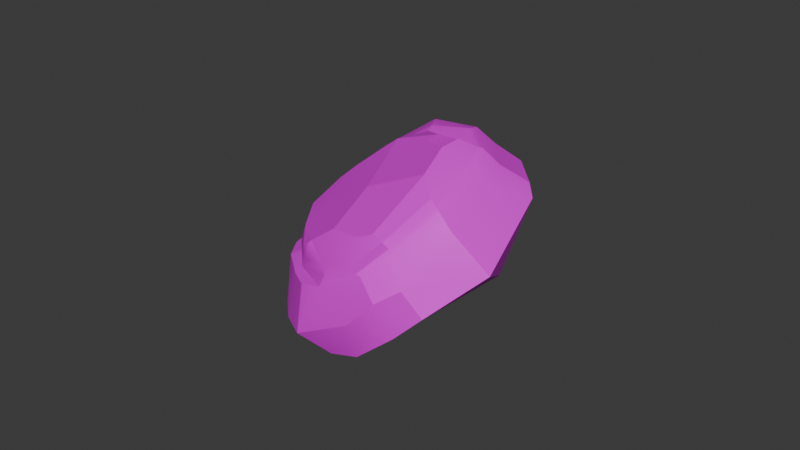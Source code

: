 # Source: rocamuro.blend  (saved by Blender 5.1.30; exported with 4.5.12 LTS)
import bpy
from mathutils import Matrix  # noqa: F401  (used for matrix-valued properties, if any)

bpy.ops.wm.read_factory_settings(use_empty=True)
scene = bpy.context.scene
scene.name = 'Scene'

# ---- collections
col_collection = bpy.data.collections.new('Collection'); scene.collection.children.link(col_collection)

# ---- images (referenced by path relative to the original .blend; pixels are not part of the script)
import os
ASSET_DIR = os.environ.get("B2B_ASSET_DIR", "")  # directory of the original .blend (textures are referenced by path, not embedded)
HERE = os.path.dirname(os.path.abspath(__file__))  # packed textures are extracted next to this script under _unpacked/

def load_image(name, relpath, width, height, colorspace="sRGB"):
    """Load a texture the original file referenced (path relative to the .blend, or extracted next to this script)."""
    p = next((c for c in (os.path.join(HERE, relpath), os.path.join(ASSET_DIR, relpath)) if relpath and os.path.exists(c)), "")
    if p:
        img = bpy.data.images.load(p, check_existing=True)
        img.name = name
    else:  # same state as the original file: an image datablock whose file is absent (Cycles renders it pink)
        img = bpy.data.images.new(name, width, height)
        img.source = "FILE"
        img.filepath = "//" + (relpath or name)
    img.colorspace_settings.name = colorspace
    return img
img_piedra_png = load_image('piedra.png', 'piedra.png', 1024, 1024, 'sRGB')

# ---- materials (node trees are filled in below, after node groups)
mat_material_002 = bpy.data.materials.new('Material.002')

# ---- material node trees
mat_material_002.use_nodes = True; mat_material_002.node_tree.nodes.clear()
_N = mat_material_002.node_tree.nodes; _L = mat_material_002.node_tree.links
n0 = _N.new('ShaderNodeBsdfPrincipled'); n0.name = 'BSDF Principista'; n0.location = (-200, 100)
n1 = _N.new('ShaderNodeOutputMaterial'); n1.name = 'Material'; n1.location = (200, 100)
n2 = _N.new('ShaderNodeTexImage'); n2.name = 'Imagen'; n2.location = (-415, 75)
n2.image = img_piedra_png
_L.new(n0.outputs[0], n1.inputs[0])
_L.new(n2.outputs[0], n0.inputs[0])
n1.is_active_output = True

# ---- world
world_world = bpy.data.worlds.new('World'); scene.world = world_world
world_world.use_nodes = True; world_world.node_tree.nodes.clear()
_N = world_world.node_tree.nodes; _L = world_world.node_tree.links
n0 = _N.new('ShaderNodeOutputWorld'); n0.name = 'World Output'; n0.location = (200, 100)
n1 = _N.new('ShaderNodeBackground'); n1.name = 'Background'; n1.location = (-200, 100)
n1.inputs[0].default_value = (0.05088, 0.05088, 0.05088, 1.0)
_L.new(n1.outputs[0], n0.inputs[0])
n0.is_active_output = True
world_world.color = (0.05088, 0.05088, 0.05088)
world_world.sun_shadow_jitter_overblur = 0.0

# ---- meshes
me_rock_large_1_011 = bpy.data.meshes.new('Rock_Large_1.011')
me_rock_large_1_011.from_pydata([(-1.65, 2.744, 1.021), (-2.32, 2.421, 0.3238), (-1.802, 2.435, 1.401), (-1.462, 2.707, 1.327), (-1.968, 2.275, 1.334), (-2.129, 2.709, 0.3345), (1.76, 2.674, -1.5), (2.397, 2.099, -1.623), (1.713, 2.228, -2.153), (2.264, 2.471, -1.43), (0.2246, 2.487, -2.747), (0.7365, 2.787, -2.102), (2.416, 2.007, -1.754), (1.699, 2.148, -2.217), (-0.6903, 2.251, 2.619), (0.3411, 2.664, 2.065), (-0.6188, 2.492, 2.501), (1.309, 2.396, 1.893), (0.8263, 2.729, 1.678), (2.571, 2.4, 0.4786), (1.889, 2.786, 0.7938), (1.384, -0.09829, 0.3428), (2.28, 0.2467, -2.636), (2.75, 0.2893, -2.057), (1.958, -0.02364, 0.6632), (-0.7839, 0.0761, 2.497), (-1.264, -0.1141, 2.027), (3.822, 0.04965, 1.786), (2.049, 0.06153, 3.21), (3.52, 0.2178, -0.8354), (-0.704, 2.617, 2.263), (0.3411, 2.664, 2.065), (0.1134, 2.769, 1.496), (-1.462, 2.707, 1.327), (-1.132, 2.665, 1.739), (0.8263, 2.729, 1.678), (2.264, 2.471, -1.43), (1.897, 2.723, -0.6414), (2.261, 2.624, -0.593), (0.7521, 0.06987, 3.307), (2.261, 2.624, -0.593), (1.889, 2.786, 0.7938), (2.571, 2.4, 0.4786), (2.397, 2.099, -1.623), (2.264, 2.471, -1.43), (-1.677, -0.257, -0.8081), (-1.215, -0.3041, -0.3487), (-1.997, -0.151, -0.002305), (-3.36, -0.02146, -1.322), (0.1276, 2.334, -2.94), (-2.129, 2.709, 0.3345), (-1.959, 2.832, -0.07336), (-2.32, 2.421, 0.3238), (-2.402, 2.386, -0.9957), (-1.479, 2.912, -0.7481), (-0.04754, 2.973, -0.4999), (-1.65, 2.744, 1.021), (1.192, 2.8, 0.4146), (1.889, 2.786, 0.7938), (-1.291, 2.294, 2.12), (-0.704, 2.617, 2.263), (-1.132, 2.665, 1.739), (-0.6903, 2.251, 2.619), (-0.6188, 2.492, 2.501), (2.965, 2.136, -0.8614), (2.802, 2.387, 0.5927), (3.203, 2.224, 1.111), (-0.02035, -0.2908, 0.5226), (0.9959, -0.2888, -0.002794), (1.384, -0.09829, 0.3428), (-1.264, -0.1141, 2.027), (-2.402, 2.386, -0.9957), (-1.959, 2.832, -0.07336), (-1.479, 2.912, -0.7481), (-2.039, 2.327, -1.838), (-2.54, 2.253, -1.039), (-1.475, 2.757, -1.767), (-2.167, 2.187, -2.114), (-2.808, 2.176, -1.09), (1.115, 2.078, 3.16), (1.834, 1.324, 3.086), (2.109, 1.974, 2.886), (0.5579, 1.343, 3.209), (0.7521, 0.06987, 3.307), (2.049, 0.06153, 3.21), (2.416, 2.007, -1.754), (1.666, 2.071, -2.291), (0.04733, 2.244, -3.117), (-0.04754, 2.973, -0.4999), (1.76, 2.674, -1.5), (0.7365, 2.787, -2.102), (1.897, 2.723, -0.6414), (1.192, 2.8, 0.4146), (1.889, 2.786, 0.7938), (2.261, 2.624, -0.593), (-1.811, 1.32, -2.86), (-0.3447, 0.4976, -4.025), (-1.901, 0.3491, -2.942), (-2.15, 2.126, -2.254), (-1.342, 2.184, -2.768), (-0.1099, 1.754, -3.327), (0.04733, 2.244, -3.117), (-0.04754, 2.973, -0.4999), (0.7365, 2.787, -2.102), (-1.244, 2.697, -2.211), (-1.475, 2.757, -1.767), (-1.479, 2.912, -0.7481), (-1.283, 2.502, -2.542), (-2.039, 2.327, -1.838), (-1.244, 2.697, -2.211), (-1.475, 2.757, -1.767), (-1.244, 2.697, -2.211), (0.7365, 2.787, -2.102), (0.2246, 2.487, -2.747), (-1.283, 2.502, -2.542), (2.571, 2.4, 0.4786), (1.309, 2.396, 1.893), (1.721, 2.376, 1.969), (2.802, 2.387, 0.5927), (2.049, 0.06153, 3.21), (3.556, 1.309, 1.183), (1.834, 1.324, 3.086), (3.324, 2.106, 1.333), (2.109, 1.974, 2.886), (3.822, 0.04965, 1.786), (1.115, 2.315, 2.636), (2.1, 2.212, 2.355), (1.721, 2.376, 1.969), (1.192, 2.176, 2.974), (2.109, 1.974, 2.886), (3.203, 2.224, 1.111), (2.802, 2.387, 0.5927), (-1.32, 2.336, -2.709), (-2.167, 2.187, -2.114), (-1.283, 2.502, -2.542), (-0.917, 2.02, 2.768), (0.5579, 1.343, 3.209), (1.115, 2.078, 3.16), (-1.001, 1.374, 2.863), (-0.7839, 0.0761, 2.497), (0.7521, 0.06987, 3.307), (3.206, 1.936, -0.6795), (2.48, 1.911, -1.76), (2.965, 2.136, -0.8614), (3.291, 1.179, -0.7582), (2.497, 1.241, -1.896), (2.416, 2.007, -1.754), (-1.901, 0.3491, -2.942), (-2.407, 1.367, -2.396), (-1.811, 1.32, -2.86), (-2.604, 0.181, -2.304), (-3.065, 1.036, -1.597), (-2.167, 2.187, -2.114), (-1.32, 2.336, -2.709), (0.1276, 2.334, -2.94), (-3.609, -0.008337, -0.2529), (-3.849, 1.065, 0.03209), (-3.36, -0.02146, -1.322), (-0.1099, 1.754, -3.327), (1.672, 1.426, -2.475), (-0.3447, 0.4976, -4.025), (2.48, 1.911, -1.76), (2.28, 0.2467, -2.636), (2.497, 1.241, -1.896), (2.75, 0.2893, -2.057), (-0.7839, 0.0761, 2.497), (-1.327, 1.167, 2.291), (-1.264, -0.1141, 2.027), (-1.001, 1.374, 2.863), (-1.352, 2.052, 2.218), (3.822, 0.04965, 1.786), (3.52, 0.2178, -0.8354), (3.556, 1.309, 1.183), (3.291, 1.179, -0.7582), (3.206, 1.936, -0.6795), (3.324, 2.106, 1.333), (-2.407, 1.367, -2.396), (-3.849, 1.065, 0.03209), (-2.954, 2.231, -0.3377), (-2.808, 2.176, -1.09), (-3.065, 1.036, -1.597), (-2.15, 2.126, -2.254), (-2.407, 1.367, -2.396), (-0.8096, 2.193, 2.66), (-1.385, 2.22, 2.15), (-0.917, 2.02, 2.768), (3.203, 2.224, 1.111), (3.324, 2.106, 1.333), (3.52, 0.2178, -0.8354), (2.75, 0.2893, -2.057), (-3.34, -0.053, 0.5644), (-3.606, 1.154, 0.9453), (-3.849, 1.065, 0.03209), (-3.609, -0.008337, -0.2529), (-2.759, 2.256, 0.3803), (-3.849, 1.065, 0.03209), (-3.606, 1.154, 0.9453), (-2.954, 2.231, -0.3377), (-2.296, 2.254, 1.541), (-2.456, -0.01217, 2.27), (-1.443, -0.175, 0.4034), (-1.264, -0.1141, 2.027), (-3.233, -0.0325, 1.124), (-1.997, -0.151, -0.002305), (-2.124, 1.237, 2.493), (-1.264, -0.1141, 2.027), (-1.327, 1.167, 2.291), (-2.456, -0.01217, 2.27), (-1.809, 2.075, 2.279), (-2.492, 2.251, 0.4266), (-2.808, 2.176, -1.09), (-2.954, 2.231, -0.3377), (-2.759, 2.256, 0.3803), (-2.296, 2.254, 1.541), (-2.034, 2.213, 1.305), (-1.352, 2.052, 2.218), (-2.034, 2.213, 1.305), (-1.809, 2.075, 2.279), (-1.352, 2.052, 2.218), (-2.296, 2.254, 1.541), (-3.609, -0.008337, -0.2529), (-3.36, -0.02146, -1.322), (-3.34, -0.053, 0.5644), (-2.296, 2.254, 1.541), (-2.124, 1.237, 2.493), (-1.809, 2.075, 2.279), (-3.256, 1.263, 1.485), (-2.124, 1.237, 2.493), (-3.256, 1.263, 1.485), (-2.456, -0.01217, 2.27), (-3.233, -0.0325, 1.124), (-1.291, 2.294, 2.12), (-2.465, 2.304, 0.3496), (-2.034, 2.213, 1.305), (-1.352, 2.052, 2.218), (2.28, 0.2467, -2.636), (1.384, -0.09829, 0.3428), (2.061, -0.128, -2.207), (0.9959, -0.2888, -0.002794), (-1.802, 2.435, 1.401), (-1.132, 2.665, 1.739), (-1.462, 2.707, 1.327), (-1.291, 2.294, 2.12), (-1.959, 2.832, -0.07336), (1.309, 2.396, 1.893), (-0.6903, 2.251, 2.619), (1.115, 2.315, 2.636), (1.721, 2.376, 1.969), (-2.492, 2.251, 0.4266), (0.1276, 2.334, -2.94), (-1.283, 2.502, -2.542), (0.2246, 2.487, -2.747), (-1.32, 2.336, -2.709), (1.115, 2.078, 3.16), (-2.808, 2.176, -1.09), (-2.465, 2.304, 0.3496), (-2.54, 2.253, -1.039), (-2.492, 2.251, 0.4266), (-2.402, 2.386, -0.9957), (-2.15, 2.126, -2.254), (2.965, 2.136, -0.8614), (2.397, 2.099, -1.623), (2.965, 2.136, -0.8614), (2.416, 2.007, -1.754), (2.571, 2.4, 0.4786), (2.802, 2.387, 0.5927), (-0.9811, -0.3155, -0.1803), (0.9959, -0.2888, -0.002794), (-0.02035, -0.2908, 0.5226), (-1.62, -0.191, -1.765), (-1.523, -0.07929, -2.311), (2.061, -0.128, -2.207), (-0.00444, 0.05224, -3.624), (-1.215, -0.3041, -0.3487), (2.28, 0.2467, -2.636), (-0.00444, 0.05224, -3.624), (-0.3447, 0.4976, -4.025), (2.061, -0.128, -2.207), (-1.523, -0.07929, -2.311), (-2.604, 0.181, -2.304), (-1.901, 0.3491, -2.942), (-1.62, -0.191, -1.765), (-0.00444, 0.05224, -3.624), (-3.36, -0.02146, -1.322), (-0.3447, 0.4976, -4.025), (-1.677, -0.257, -0.8081), (-0.02035, -0.2908, 0.5226), (-1.443, -0.175, 0.4034), (-0.9811, -0.3155, -0.1803), (-1.264, -0.1141, 2.027), (-0.6188, 2.492, 2.501), (0.3411, 2.664, 2.065), (-0.704, 2.617, 2.263), (-0.917, 2.02, 2.768), (1.115, 2.078, 3.16), (-0.8096, 2.193, 2.66), (1.192, 2.176, 2.974), (-0.6903, 2.251, 2.619), (1.115, 2.315, 2.636), (-1.291, 2.294, 2.12), (-0.8096, 2.193, 2.66), (-0.6903, 2.251, 2.619), (-1.385, 2.22, 2.15), (1.76, 2.674, -1.5), (-1.959, 2.832, -0.07336), (-2.129, 2.709, 0.3345), (-1.65, 2.744, 1.021), (-1.677, -0.257, -0.8081), (-3.256, 1.263, 1.485), (-2.32, 2.421, 0.3238)], [], [(0, 1, 2), (0, 2, 3), (2, 1, 4), (1, 0, 5), (6, 7, 8), (7, 6, 9), (8, 10, 11), (8, 12, 13), (14, 15, 16), (15, 14, 17), (15, 17, 18), (17, 19, 20), (21, 22, 23), (21, 23, 24), (21, 25, 26), (24, 27, 28), (24, 29, 27), (30, 31, 32), (32, 33, 34), (32, 34, 30), (32, 31, 35), (36, 37, 38), (25, 24, 39), (25, 21, 24), (40, 41, 42), (40, 43, 44), (42, 43, 40), (45, 46, 47), (47, 48, 45), (10, 13, 49), (11, 6, 8), (50, 51, 52), (53, 52, 51), (54, 32, 55), (54, 56, 32), (55, 32, 57), (57, 35, 58), (57, 32, 35), (59, 60, 61), (60, 59, 62), (60, 62, 63), (64, 65, 66), (67, 68, 69), (69, 70, 67), (71, 72, 73), (71, 74, 75), (74, 73, 76), (75, 77, 78), (77, 75, 74), (79, 80, 81), (80, 79, 82), (80, 83, 84), (12, 8, 7), (13, 10, 8), (13, 85, 86), (49, 86, 87), (88, 89, 90), (89, 88, 91), (91, 88, 92), (91, 93, 94), (95, 96, 97), (95, 98, 99), (96, 95, 100), (100, 99, 101), (102, 103, 104), (102, 105, 106), (105, 102, 104), (107, 108, 109), (108, 110, 109), (111, 112, 113), (111, 113, 114), (115, 116, 117), (115, 117, 118), (29, 24, 23), (119, 120, 121), (120, 122, 123), (120, 119, 124), (121, 120, 123), (125, 126, 127), (126, 128, 129), (126, 125, 128), (127, 130, 131), (132, 133, 134), (133, 108, 134), (135, 136, 137), (136, 135, 138), (136, 138, 139), (136, 139, 140), (141, 142, 143), (142, 144, 145), (143, 142, 146), (147, 148, 149), (148, 147, 150), (150, 151, 148), (99, 100, 95), (99, 152, 153), (101, 153, 154), (155, 156, 151), (155, 151, 157), (151, 150, 157), (158, 159, 160), (159, 87, 86), (159, 86, 161), (162, 159, 163), (162, 160, 159), (163, 159, 161), (163, 164, 162), (165, 166, 167), (165, 168, 166), (168, 169, 166), (170, 171, 172), (172, 171, 173), (172, 174, 175), (153, 101, 99), (98, 95, 176), (177, 178, 179), (177, 179, 180), (179, 181, 180), (180, 181, 182), (87, 159, 158), (86, 49, 13), (161, 86, 85), (169, 183, 184), (169, 168, 185), (174, 172, 173), (175, 174, 186), (130, 126, 187), (130, 127, 126), (83, 80, 82), (188, 145, 144), (145, 188, 189), (144, 142, 141), (20, 18, 17), (190, 191, 192), (190, 192, 193), (194, 195, 196), (195, 194, 197), (196, 198, 194), (199, 200, 201), (200, 202, 203), (200, 199, 202), (204, 205, 206), (205, 204, 207), (206, 208, 204), (209, 210, 211), (209, 211, 212), (209, 213, 214), (208, 206, 215), (216, 217, 218), (217, 216, 219), (203, 220, 221), (203, 202, 222), (223, 224, 225), (224, 223, 226), (227, 228, 229), (229, 228, 230), (230, 191, 190), (230, 228, 191), (231, 4, 184), (4, 1, 232), (4, 232, 233), (4, 231, 2), (184, 233, 234), (235, 236, 237), (237, 236, 238), (239, 240, 241), (240, 239, 242), (56, 54, 243), (33, 32, 56), (244, 245, 246), (246, 247, 244), (233, 232, 248), (233, 184, 4), (129, 187, 126), (249, 250, 251), (250, 249, 252), (152, 99, 98), (253, 129, 128), (254, 255, 256), (255, 254, 257), (256, 255, 258), (259, 78, 77), (183, 169, 185), (186, 174, 260), (39, 24, 28), (261, 262, 263), (262, 264, 265), (264, 262, 261), (266, 267, 268), (266, 269, 267), (267, 270, 271), (271, 270, 272), (270, 267, 269), (269, 266, 273), (274, 275, 276), (275, 274, 277), (278, 279, 280), (279, 278, 281), (280, 282, 278), (281, 283, 279), (282, 280, 284), (285, 283, 281), (286, 287, 288), (287, 286, 289), (287, 46, 288), (287, 47, 46), (290, 291, 292), (293, 294, 295), (295, 294, 296), (295, 296, 297), (297, 296, 298), (299, 300, 301), (302, 300, 299), (303, 37, 36), (93, 91, 92), (304, 305, 306), (307, 269, 273), (220, 203, 222), (213, 209, 212), (198, 196, 308), (258, 255, 309), (73, 74, 71)])
me_rock_large_1_011.polygons.foreach_set('use_smooth', [True] * 222)
_uv = me_rock_large_1_011.uv_layers.new(name='UVMap')
_uv.uv.foreach_set('vector', [1.06, 0.06573, 1.274, 0.2878, 1.109, -0.05534, 1.06, 0.06573, 1.109, -0.05534, 1.0, -0.03185, 0.3497, -0.05534, 0.3542, 0.2878, 0.4008, -0.03388, 0.3542, 0.2878, 0.2512, 0.06573, 0.2625, 0.2844, -0.02601, 0.8688, -0.2291, 0.908, -0.01098, 1.077, -0.2291, 0.2278, -0.02601, 0.0448, -0.1867, 0.1094, -0.01098, 1.077, 0.463, 1.266, 0.3, 1.061, -0.01098, 0.1868, -0.2351, 0.2571, -0.006664, 0.2123, 0.7545, 0.1794, 0.4259, 0.04789, 0.7317, 0.1028, 0.4259, 0.04789, 0.7545, 0.1794, 0.1175, 0.1331, 0.4259, -0.2668, 0.1175, -0.2122, 0.2714, -0.1436, 0.1175, -0.2122, -0.2844, 0.2385, -0.06722, 0.1381, 0.09354, 0.2817, -0.1916, 1.231, -0.3416, 1.046, 0.09354, 0.2817, -0.3416, 1.046, -0.08919, 0.1797, 0.09354, 0.2817, 0.7843, -0.4045, 0.9373, -0.2548, -0.08919, 0.1797, -0.6829, -0.1782, -0.1181, -0.6317, -0.08919, 0.1797, -0.5867, 0.6571, -0.6829, -0.1782, 0.7589, -0.3299, 0.4259, -0.2668, 0.4985, -0.08551, 0.4985, -0.08551, 1.0, -0.03185, 0.8954, -0.163, 0.4985, -0.08551, 0.8954, -0.163, 0.7589, -0.3299, 0.4985, -0.08551, 0.4259, -0.2668, 0.2714, -0.1436, -0.1867, 0.8464, -0.06977, 0.5953, -0.1857, 0.5798, 0.7843, -0.4045, -0.08919, 0.1797, 0.295, -0.6627, 0.7843, -0.4045, 0.09354, 0.2817, -0.08919, 0.1797, -0.1857, 0.5798, -0.06722, 0.1381, -0.2844, 0.2385, 0.2895, 0.5798, 0.4567, 0.908, 0.3383, 0.8464, 0.3608, 0.2385, 0.4567, 0.908, 0.2895, 0.5798, 1.069, 0.6484, 0.9216, 0.502, 1.171, 0.3917, 1.171, 0.3917, 1.605, 0.8122, 1.069, 0.6484, 0.463, 0.1043, -0.006664, 0.2123, 0.4939, 0.1528, 0.3, 1.061, -0.02601, 0.8688, -0.01098, 1.077, 0.2625, 0.2844, 0.2232, 0.4143, 0.3542, 0.2878, 0.3655, 0.7081, 0.3542, 0.2878, 0.2232, 0.4143, 1.006, 0.6293, 0.4985, -0.08551, 0.5497, 0.5502, 1.006, 0.6293, 1.06, 0.06573, 0.4985, -0.08551, 0.5497, 0.5502, 0.4985, -0.08551, 0.1548, 0.2588, 0.1548, 0.2588, 0.2714, -0.1436, -0.06722, 0.1381, 0.1548, 0.2588, 0.4985, -0.08551, 0.2714, -0.1436, 0.9458, -0.2843, 0.7589, -0.3299, 0.8954, -0.163, 0.7589, 0.06284, 0.9458, 0.1658, 0.7545, 0.1794, 0.2917, -0.3299, 0.4083, -0.4435, 0.3316, -0.4058, -0.41, 0.6653, -0.3581, 0.2021, -0.4859, 0.03694, 0.5411, 0.2245, 0.2173, 0.3918, 0.09354, 0.2817, 0.09354, 0.2817, 0.9373, -0.2548, 0.5411, 0.2245, 1.3, 0.7081, 1.159, 0.4143, 1.006, 0.6293, 1.3, 0.7081, 1.184, 0.9764, 1.344, 0.7219, 1.184, 0.9764, 1.006, 0.6293, 1.004, 0.9537, 1.344, 0.7219, 1.225, 1.065, 1.429, 0.738, 1.225, 1.065, 1.344, 0.7219, 1.184, 0.9764, 0.1794, 0.2344, -0.04951, 0.4746, -0.1372, 0.2677, -0.04951, 0.4746, 0.1794, 0.2344, 0.3569, 0.4687, -0.04951, 0.4746, 0.295, 0.8743, -0.1181, 0.8769, -0.2351, 0.9496, -0.01098, 1.077, -0.2291, 0.908, -0.006664, 0.2123, 0.463, 0.1043, -0.01098, 0.1868, -0.006664, 0.2123, -0.2351, 0.2571, 0.003713, 0.2368, 0.4939, 1.328, 0.003713, 1.121, 0.5195, 1.384, 0.5497, 0.5502, -0.02601, 0.8688, 0.3, 1.061, -0.02601, 0.8688, 0.5497, 0.5502, -0.06977, 0.5953, -0.06977, 0.5953, 0.5497, 0.5502, 0.1548, 0.2588, -0.06977, 0.5953, -0.06722, 0.1381, -0.1857, 0.5798, 1.111, 0.4761, 0.6444, 0.738, 1.14, 0.7853, 1.111, 0.4761, 1.22, 0.2191, 0.962, 0.2009, 0.6444, 0.738, 1.111, 0.4761, 0.5696, 0.3377, 0.5696, 0.3377, 0.962, 0.2009, 0.5195, 0.1816, 0.5497, 0.5502, 0.3, 1.061, 0.9308, 1.095, 0.5497, 0.5502, 1.004, 0.9537, 1.006, 0.6293, 1.004, 0.9537, 0.5497, 0.5502, 0.9308, 1.095, 0.9434, 1.201, 1.184, 0.9764, 0.9308, 1.095, 1.184, 0.9764, 1.004, 0.9537, 0.9308, 1.095, 0.9308, 1.095, 0.3, 1.061, 0.463, 1.266, 0.9308, 1.095, 0.463, 1.266, 0.9434, 1.201, -0.2844, 0.2385, 0.1175, -0.2122, -0.01363, -0.2362, -0.2844, 0.2385, -0.01363, -0.2362, -0.3581, 0.2021, -0.5867, 0.6571, -0.08919, 0.1797, -0.3416, 1.046, 1.106, -0.6317, 0.7085, 0.01407, 0.7035, -0.5923, 0.7085, 0.01407, 0.4546, -0.03383, 0.4966, -0.5285, -0.5983, 0.4796, -0.1181, 0.8769, -0.6829, 0.8807, 0.7035, -0.5923, 0.7085, 0.01407, 0.4966, -0.5285, 0.1793, -0.4487, -0.1344, -0.3592, -0.01363, -0.2362, -0.1344, -0.3592, 0.1549, -0.5566, -0.1372, -0.5285, -0.1344, -0.3592, 0.1793, -0.4487, 0.1549, -0.5566, -0.01363, -0.2362, -0.4859, 0.03694, -0.3581, 0.2021, 0.955, 1.254, 1.225, 1.065, 0.9434, 1.201, 1.225, 1.065, 1.184, 0.9764, 0.9434, 1.201, 0.8267, 0.2529, 0.3569, 0.4687, 0.1794, 0.2344, 0.3569, 0.4687, 0.8267, 0.2529, 0.8533, 0.4587, 0.3569, 0.4687, 0.8533, 0.4587, 0.7843, 0.8723, 0.3569, 0.4687, 0.7843, 0.8723, 0.295, 0.8743, 0.5088, 0.6074, 0.5166, 0.9516, 0.445, 0.6653, 0.5166, 0.9516, 0.7499, 0.6325, 0.73, 0.9949, 0.445, 0.6653, 0.5166, 0.9516, 0.486, 0.9496, 1.14, 0.7853, 1.301, 0.4612, 1.111, 0.4761, 1.301, 0.4612, 1.14, 0.7853, 1.364, 0.8389, 1.068, 1.125, 0.7954, 0.8998, 0.6901, 1.154, 0.962, 0.2009, 0.5696, 0.3377, 1.111, 0.4761, 0.962, 0.2009, 1.225, 0.1998, 0.955, 0.1524, 0.5195, 1.384, 0.955, 1.254, 0.4939, 1.328, 1.128, 0.4715, 0.7862, 0.3807, 0.7954, 0.8998, 1.128, 0.4715, 0.7954, 0.8998, 1.132, 0.8122, 0.7954, 0.8998, 1.068, 1.125, 1.132, 0.8122, 0.5696, 0.3377, 0.001997, 0.4423, 0.6444, 0.738, 0.001997, 0.4423, 0.5195, 0.1816, 0.003713, 0.2368, 0.001997, 0.4423, 0.003713, 0.2368, -0.2554, 0.2877, -0.1916, 0.818, 0.001997, 0.4423, -0.2609, 0.5011, -0.1916, 0.818, 0.6444, 0.738, 0.001997, 0.4423, -0.2609, 0.5011, 0.001997, 0.4423, -0.2554, 0.2877, 0.73, 0.9949, 1.033, 1.046, 1.047, 1.231, 0.7843, 0.8723, 0.9574, 0.5249, 0.9373, 0.9329, 1.101, -0.4045, 0.6876, -0.5211, 0.7538, -0.3389, 0.6876, -0.5211, 0.4719, -0.3157, 0.7538, -0.3389, 1.11, -0.1782, 1.056, 0.6571, 0.7085, 0.01407, 0.7085, 0.01407, 1.056, 0.6571, 0.7499, 0.6325, 0.7085, 0.01407, 0.5088, 0.6074, 0.4546, -0.03383, 0.955, 0.1524, 0.5195, 0.1816, 0.962, 0.2009, 1.22, 0.2191, 1.111, 0.4761, 1.301, 0.4612, 0.7862, 0.3807, 0.4146, 0.4985, 0.4323, 0.738, 0.7862, 0.3807, 0.4323, 0.738, 0.7954, 0.8998, 0.4323, 0.738, 0.448, 1.109, 0.7954, 0.8998, 0.7954, 0.8998, 0.448, 1.109, 0.6901, 1.154, 0.5195, 0.1816, 0.001997, 0.4423, 0.5696, 0.3377, 0.003713, 0.2368, 0.4939, 0.1528, -0.006664, 0.2123, -0.2554, 0.2877, 0.003713, 0.2368, -0.2351, 0.2571, 0.9654, 0.243, 0.7925, 0.1981, 0.9758, 0.1893, 0.4719, -0.3157, 0.6876, -0.5211, 0.4818, -0.491, 0.5088, 0.6074, 0.7085, 0.01407, 0.7499, 0.6325, 0.4546, -0.03383, 0.5088, 0.6074, 0.4169, 0.03694, -0.4859, 0.03694, -0.1344, -0.3592, -0.5244, -0.03383, -0.4859, 0.03694, -0.01363, -0.2362, -0.1344, -0.3592, 0.295, 0.8743, -0.04951, 0.4746, 0.3569, 0.4687, 1.056, 0.6571, 0.73, 0.9949, 0.7499, 0.6325, 0.73, 0.9949, 1.056, 0.6571, 1.033, 1.046, 0.7499, 0.6325, 0.5166, 0.9516, 0.5088, 0.6074, -0.06722, 0.1381, 0.2714, -0.1436, 0.1175, -0.2122, 1.142, 0.2111, 0.7579, 0.08977, 0.7862, 0.3807, 1.142, 0.2111, 0.7862, 0.3807, 1.128, 0.4715, 0.4068, 0.2698, 0.7862, 0.3807, 0.7579, 0.08977, 0.7862, 0.3807, 0.4068, 0.2698, 0.4146, 0.4985, 0.7579, 0.08977, 0.4074, -0.09997, 0.4068, 0.2698, 1.317, -0.3322, 0.9944, 0.2624, 0.9373, -0.2548, 0.9944, 0.2624, 1.565, 0.03272, 1.171, 0.3917, 0.9944, 0.2624, 1.317, -0.3322, 1.565, 0.03272, 1.211, 0.5025, 0.9373, 0.9329, 0.9574, 0.5249, 0.9373, 0.9329, 1.211, 0.5025, 1.317, 0.9004, 0.9574, 0.5249, 1.111, 0.2354, 1.211, 0.5025, 1.329, 0.255, 1.429, 0.738, 1.476, 0.4985, 1.329, 0.255, 1.476, 0.4985, 1.414, 0.2698, 1.329, 0.255, 1.266, -0.09997, 1.183, -0.02496, 1.111, 0.2354, 0.9574, 0.5249, 0.9654, 0.243, 1.183, -0.02496, 1.111, -0.335, 0.9654, -0.3157, 1.111, -0.335, 1.183, -0.02496, 1.266, -0.09997, 1.171, 0.3917, 1.684, 0.4715, 1.605, 0.8122, 1.171, 0.3917, 1.565, 0.03272, 1.598, 0.2111, 0.4074, -0.09997, 0.7314, -0.4032, 0.4643, -0.335, 1.211, 0.5025, 1.266, 0.1786, 1.572, 0.4942, 1.211, 0.5025, 1.572, 0.4942, 1.317, 0.9004, 1.129, -0.3322, 0.7231, -0.08209, 1.136, 0.03272, 1.136, 0.03272, 0.7579, 0.08977, 1.142, 0.2111, 1.136, 0.03272, 0.7231, -0.08209, 0.7579, 0.08977, 0.9458, -0.2843, 1.162, -0.03388, 0.9758, -0.294, 1.162, -0.03388, 1.274, 0.2878, 1.32, 0.2795, 0.4008, -0.03388, 0.3913, 0.2795, 0.4204, -0.02496, 0.4008, -0.03388, 0.3947, -0.2843, 0.3497, -0.05534, 0.4182, -0.294, 0.4204, -0.02496, 0.4719, -0.3157, 1.047, 1.231, 1.157, 0.2817, 1.166, 1.094, -0.122, 1.094, 0.09354, 0.2817, 0.2173, 0.3918, 1.109, -0.05534, 0.8954, -0.163, 1.0, -0.03185, 0.8954, -0.163, 1.109, -0.05534, 0.9458, -0.2843, 1.06, 0.06573, 1.006, 0.6293, 1.159, 0.4143, 1.0, -0.03185, 0.4985, -0.08551, 1.06, 0.06573, 0.1175, -0.2122, 0.7545, -0.4435, 0.1793, -0.4487, 0.1793, -0.4487, -0.01363, -0.2362, 0.1175, -0.2122, 1.183, -0.02496, 1.32, 0.2795, 1.329, 0.255, 0.4204, -0.02496, 0.4182, -0.294, 0.4008, -0.03388, -0.1372, -0.5285, -0.5244, -0.03383, -0.1344, -0.3592, 0.4939, 1.328, 0.9434, 1.201, 0.463, 1.266, 0.9434, 1.201, 0.4939, 1.328, 0.955, 1.254, 1.225, 1.065, 0.962, 1.273, 1.22, 1.109, 0.1794, -0.6159, -0.1372, -0.5285, 0.1549, -0.5566, 1.429, 0.738, 1.32, 0.2795, 1.344, 0.7219, 0.3913, 0.2795, 0.4323, 0.738, 0.4083, 0.255, 1.344, 0.7219, 1.32, 0.2795, 1.3, 0.7081, 1.22, 1.109, 1.429, 0.738, 1.225, 1.065, 0.7925, -0.4565, 0.9654, -0.3157, 0.8267, -0.491, -0.4859, 0.03694, -0.4867, 0.6074, -0.41, 0.6653, 0.295, -0.6627, -0.08919, 0.1797, -0.1181, -0.6317, -0.2291, 0.908, -0.41, 0.6653, -0.2351, 0.9496, -0.41, 0.6653, -0.2844, 0.2385, -0.3581, 0.2021, -0.2844, 0.2385, -0.41, 0.6653, -0.2291, 0.908, 0.8472, 0.4484, 0.2173, 0.3918, 0.5411, 0.2245, 0.8472, 0.4484, 1.051, 0.9531, 0.2173, 0.3918, 0.2173, 0.3918, 1.02, 1.127, -0.122, 1.094, -0.122, 1.094, 1.02, 1.127, 0.536, 1.545, 1.02, 1.127, 0.2173, 0.3918, 1.051, 0.9531, 1.051, 0.9531, 0.8472, 0.4484, 0.9216, 0.502, -0.1916, 0.818, 0.536, 0.8799, 0.6444, 0.738, 0.536, 1.545, -0.1916, 1.231, -0.122, 1.094, 1.02, 1.127, 1.364, 1.125, 1.14, 1.328, 1.364, 1.125, 1.02, 1.127, 1.051, 0.9531, 1.14, 1.328, 0.536, 1.545, 1.02, 1.127, 1.051, 0.9531, 1.605, 0.8122, 1.364, 1.125, 0.536, 1.545, 1.14, 1.328, 0.6444, 1.673, 1.069, 0.6484, 1.605, 0.8122, 1.051, 0.9531, 0.5411, 0.2245, 0.9944, 0.2624, 0.8472, 0.4484, 0.9944, 0.2624, 0.5411, 0.2245, 0.9373, -0.2548, 0.9944, 0.2624, 0.9216, 0.502, 0.8472, 0.4484, 0.9944, 0.2624, 1.171, 0.3917, 0.9216, 0.502, 0.7317, -0.4058, 0.4259, -0.2668, 0.7589, -0.3299, 0.8267, 0.2529, 0.1794, 0.2344, 0.7925, 0.1981, 0.7925, -0.4565, 0.1794, -0.6159, 0.1549, -0.5566, 0.7925, 0.1981, 0.1549, 0.2033, 0.7545, 0.1794, 0.7545, -0.4435, 0.1549, -0.5566, 0.1793, -0.4487, 0.9458, -0.2843, 0.7925, -0.4565, 0.7545, -0.4435, 0.9758, -0.294, 0.7925, -0.4565, 0.9458, -0.2843, -0.02601, 0.8688, -0.06977, 0.5953, -0.1867, 0.8464, -0.06722, 0.1381, -0.06977, 0.5953, 0.1548, 0.2588, 1.159, 0.4143, 1.213, 0.2844, 1.06, 0.06573, 1.069, 0.6484, 1.051, 0.9531, 0.9216, 0.502, 1.684, 0.4715, 1.171, 0.3917, 1.598, 0.2111, 1.266, -0.09997, 1.329, 0.255, 1.414, 0.2698, 0.4074, -0.09997, 0.7579, 0.08977, 0.7231, -0.08209, 1.3, 0.7081, 1.32, 0.2795, 1.274, 0.2878, 1.006, 0.6293, 1.184, 0.9764, 1.3, 0.7081])
me_rock_large_1_011.materials.append(mat_material_002)
me_rock_large_1_011.update()
me_rock_large_1_011.normals_split_custom_set([tuple(v) for v in zip(*[iter([-0.6603, 0.6488, 0.3782, -0.6947, 0.6981, 0.1733, -0.6099, 0.6578, 0.4419, -0.6603, 0.6488, 0.3782, -0.6099, 0.6578, 0.4419, -0.5665, 0.6959, 0.4415, -0.6099, 0.6578, 0.4419, -0.6947, 0.6981, 0.1733, -0.7129, 0.521, 0.4694, -0.6947, 0.6981, 0.1733, -0.6603, 0.6488, 0.3782, -0.7216, 0.666, 0.1892, 0.4375, 0.6846, -0.5831, 0.4971, 0.6516, -0.573, 0.4455, 0.6616, -0.6032, 0.4971, 0.6516, -0.573, 0.4375, 0.6846, -0.5831, 0.4777, 0.6556, -0.5848, 0.4455, 0.6616, -0.6032, 0.3888, 0.6285, -0.6737, 0.3822, 0.7205, -0.5787, 0.4455, 0.6616, -0.6032, 0.5197, 0.6464, -0.5586, 0.4714, 0.5717, -0.6715, 0.3041, 0.5328, 0.7897, 0.3041, 0.5329, 0.7897, 0.3041, 0.5328, 0.7897, 0.3041, 0.5329, 0.7897, 0.3041, 0.5328, 0.7897, 0.4286, 0.662, 0.6149, 0.3041, 0.5329, 0.7897, 0.4286, 0.662, 0.6149, 0.3802, 0.6136, 0.6921, 0.4286, 0.662, 0.6149, 0.4834, 0.7132, 0.5076, 0.4834, 0.7132, 0.5076, 0.1349, -0.9883, 0.07078, 0.166, -0.984, -0.06443, 0.1404, -0.9876, -0.0697, 0.1349, -0.9883, 0.07078, 0.1404, -0.9876, -0.0697, 0.0761, -0.9971, 0.004605, 0.1349, -0.9883, 0.07078, -0.3127, -0.8521, 0.4198, -0.3536, -0.7874, 0.5049, 0.0761, -0.9971, 0.004605, 0.03139, -0.9993, -0.018, -0.001083, -0.9995, 0.03071, 0.0761, -0.9971, 0.004605, 0.07431, -0.9938, -0.08269, 0.03139, -0.9993, -0.018, -0.02512, 0.9863, 0.163, -0.0251, 0.9863, 0.163, -0.01661, 0.9925, 0.1214, -0.01661, 0.9925, 0.1214, -0.04201, 0.9938, 0.103, -0.0361, 0.9916, 0.1239, -0.01661, 0.9925, 0.1214, -0.0361, 0.9916, 0.1239, -0.02512, 0.9863, 0.163, -0.01661, 0.9925, 0.1214, -0.0251, 0.9863, 0.163, 0.002635, 0.9958, 0.09102, 0.357, 0.9251, -0.1295, 0.3155, 0.9366, -0.1525, 0.2791, 0.9447, -0.172, -0.3127, -0.8521, 0.4198, 0.0761, -0.9971, 0.004605, -0.001091, -0.9995, 0.0307, -0.3127, -0.8521, 0.4198, 0.1349, -0.9883, 0.07078, 0.0761, -0.9971, 0.004605, 0.7416, 0.6685, -0.05621, 0.7416, 0.6685, -0.0562, 0.7416, 0.6685, -0.0562, 0.7416, 0.6685, -0.05621, 0.7417, 0.6684, -0.05619, 0.7417, 0.6684, -0.05622, 0.7416, 0.6685, -0.0562, 0.7417, 0.6684, -0.05619, 0.7416, 0.6685, -0.05621, -0.1599, -0.9849, 0.06618, -0.1452, -0.9838, 0.1051, -0.152, -0.9845, 0.08734, -0.152, -0.9845, 0.08734, -0.1598, -0.9849, 0.0662, -0.1599, -0.9849, 0.06618, 0.3888, 0.6285, -0.6737, 0.4714, 0.5717, -0.6715, 0.3837, 0.6568, -0.6492, 0.3822, 0.7205, -0.5787, 0.4375, 0.6846, -0.5831, 0.4455, 0.6616, -0.6032, -0.7216, 0.666, 0.189, -0.5368, 0.7558, -0.3749, -0.6947, 0.6981, 0.1733, -0.6632, 0.7231, -0.1932, -0.6947, 0.6981, 0.1733, -0.5368, 0.7558, -0.3749, -0.02662, 0.9944, 0.1025, -0.01661, 0.9925, 0.1214, -0.002428, 0.9948, 0.1018, -0.02662, 0.9944, 0.1025, -0.042, 0.9938, 0.103, -0.01661, 0.9925, 0.1214, -0.002428, 0.9948, 0.1018, -0.01661, 0.9925, 0.1214, 0.007097, 0.9969, 0.0782, 0.007097, 0.9969, 0.0782, 0.002635, 0.9958, 0.09102, 0.01439, 0.9981, 0.0601, 0.007097, 0.9969, 0.0782, -0.01661, 0.9925, 0.1214, 0.002635, 0.9958, 0.09102, -0.4875, 0.7081, 0.5109, -0.5198, 0.6463, 0.5587, -0.5032, 0.6961, 0.512, -0.5198, 0.6463, 0.5587, -0.4875, 0.7081, 0.5109, -0.45, 0.7246, 0.5219, -0.5198, 0.6463, 0.5587, -0.45, 0.7246, 0.5219, -0.52, 0.6462, 0.5587, 0.6768, 0.7283, -0.1072, 0.4792, 0.8724, -0.09681, 0.6806, 0.7247, -0.1074, 0.1641, -0.9503, 0.2645, 0.1641, -0.9503, 0.2645, 0.1641, -0.9503, 0.2645, 0.1641, -0.9503, 0.2645, 0.1641, -0.9503, 0.2645, 0.1641, -0.9503, 0.2645, -0.5545, 0.8156, -0.1652, -0.5371, 0.8331, -0.1321, -0.4811, 0.8534, -0.2007, -0.5545, 0.8156, -0.1652, -0.5035, 0.8154, -0.2857, -0.436, 0.8698, -0.231, -0.5035, 0.8154, -0.2857, -0.4811, 0.8534, -0.2007, -0.5089, 0.8096, -0.2925, -0.436, 0.8698, -0.231, -0.4166, 0.8678, -0.2709, -0.7259, 0.5851, -0.3616, -0.4166, 0.8678, -0.2709, -0.436, 0.8698, -0.231, -0.5035, 0.8154, -0.2857, 0.06283, 0.1097, 0.992, 0.1337, 0.085, 0.9874, 0.1758, 0.07112, 0.9819, 0.1337, 0.085, 0.9874, 0.06283, 0.1097, 0.992, -0.1241, 0.05891, 0.9905, 0.1337, 0.085, 0.9874, -0.1119, -0.01309, 0.9936, 0.0859, 0.1005, 0.9912, 0.5197, 0.6464, -0.5586, 0.4455, 0.6616, -0.6032, 0.4971, 0.6516, -0.573, 0.4714, 0.5717, -0.6715, 0.3888, 0.6285, -0.6737, 0.4455, 0.6616, -0.6032, 0.4714, 0.5717, -0.6715, 0.5495, 0.4319, -0.7152, 0.492, 0.4223, -0.7613, 0.3837, 0.6568, -0.6492, 0.492, 0.4223, -0.7613, 0.4466, 0.383, -0.8086, 0.1299, 0.9909, -0.03542, 0.1299, 0.9909, -0.03529, 0.1299, 0.9909, -0.03529, 0.1299, 0.9909, -0.03529, 0.1299, 0.9909, -0.03542, 0.1265, 0.9912, -0.0388, 0.1265, 0.9912, -0.0388, 0.1299, 0.9909, -0.03542, 0.1263, 0.9912, -0.03899, 0.1265, 0.9912, -0.0388, 0.1225, 0.9915, -0.0428, 0.1225, 0.9915, -0.04291, -0.4573, 0.3502, -0.8175, -0.4528, 0.3529, -0.8188, -0.4529, 0.3528, -0.8188, -0.4573, 0.3502, -0.8175, -0.5195, 0.4917, -0.6988, -0.3652, 0.5112, -0.778, -0.4528, 0.3529, -0.8188, -0.4573, 0.3502, -0.8175, -0.3576, 0.3434, -0.8684, -0.3576, 0.3434, -0.8684, -0.3652, 0.5112, -0.778, -0.2189, 0.5688, -0.7928, -0.02852, 0.9897, -0.1403, -0.0338, 0.9901, -0.1359, -0.03378, 0.9901, -0.1359, -0.02852, 0.9897, -0.1403, -0.0281, 0.9897, -0.1406, -0.01577, 0.9885, -0.1507, -0.0281, 0.9897, -0.1406, -0.02852, 0.9897, -0.1403, -0.03378, 0.9901, -0.1359, -0.5111, 0.7483, -0.4229, -0.5035, 0.8154, -0.2857, -0.5307, 0.7574, -0.3803, -0.5035, 0.8154, -0.2857, -0.5089, 0.8096, -0.2926, -0.5307, 0.7574, -0.3803, -0.0311, 0.8984, -0.4381, -0.0311, 0.8984, -0.4381, -0.0311, 0.8984, -0.4381, -0.0311, 0.8984, -0.4381, -0.0311, 0.8984, -0.4381, -0.03111, 0.8984, -0.4381, 0.04008, 0.9984, 0.03879, 0.04011, 0.9984, 0.03881, 0.04017, 0.9984, 0.03884, 0.04008, 0.9984, 0.03879, 0.04017, 0.9984, 0.03884, 0.04006, 0.9984, 0.03878, 0.07431, -0.9938, -0.08269, 0.0761, -0.9971, 0.004605, 0.1404, -0.9876, -0.0697, 0.654, 0.322, 0.6845, 0.7155, 0.1721, 0.677, 0.7096, 0.1891, 0.6788, 0.7155, 0.1721, 0.677, 0.7619, -0.0005539, 0.6477, 0.7619, -0.0006373, 0.6477, 0.7155, 0.1721, 0.677, 0.654, 0.322, 0.6845, 0.654, 0.3221, 0.6845, 0.7096, 0.1891, 0.6788, 0.7155, 0.1721, 0.677, 0.7619, -0.0006373, 0.6477, 0.179, 0.9426, 0.2818, 0.2635, 0.9145, 0.3069, 0.1907, 0.9554, 0.2257, 0.2635, 0.9145, 0.3069, 0.2163, 0.8983, 0.3824, 0.2731, 0.872, 0.4063, 0.2635, 0.9145, 0.3069, 0.179, 0.9426, 0.2818, 0.2163, 0.8983, 0.3824, 0.1907, 0.9554, 0.2257, 0.2708, 0.9299, 0.2488, 0.2006, 0.9638, 0.1757, -0.4676, 0.7988, -0.3784, -0.4166, 0.8678, -0.2708, -0.4869, 0.8309, -0.2692, -0.4166, 0.8678, -0.2708, -0.5035, 0.8154, -0.2857, -0.4869, 0.8309, -0.2692, -0.1991, 0.1921, 0.961, -0.1243, 0.0589, 0.9905, 0.06268, 0.1097, 0.992, -0.1243, 0.0589, 0.9905, -0.1991, 0.1921, 0.961, -0.2773, 0.02286, 0.9605, -0.1243, 0.0589, 0.9905, -0.2773, 0.02286, 0.9605, -0.3477, -0.152, 0.9252, -0.1243, 0.0589, 0.9905, -0.3477, -0.152, 0.9252, -0.112, -0.01311, 0.9936, 0.8005, 0.2403, -0.549, 0.7847, 0.3043, -0.5401, 0.733, 0.4512, -0.509, 0.7847, 0.3043, -0.5401, 0.8153, 0.2089, -0.54, 0.8154, 0.2073, -0.5405, 0.733, 0.4512, -0.509, 0.7847, 0.3043, -0.5401, 0.733, 0.4512, -0.509, -0.6492, 0.0831, -0.7561, -0.709, 0.08011, -0.7007, -0.6492, 0.08311, -0.7561, -0.709, 0.08011, -0.7007, -0.6492, 0.0831, -0.7561, -0.7395, 0.07821, -0.6686, -0.7395, 0.07821, -0.6686, -0.8506, 0.0577, -0.5226, -0.709, 0.08011, -0.7007, -0.3652, 0.5112, -0.778, -0.3576, 0.3434, -0.8684, -0.4573, 0.3502, -0.8175, -0.3652, 0.5112, -0.778, -0.4952, 0.5997, -0.6286, -0.2489, 0.7082, -0.6607, -0.2189, 0.5688, -0.7928, -0.2489, 0.7082, -0.6607, -0.117, 0.7461, -0.6555, -0.9335, 0.02589, -0.3577, -0.9335, 0.02588, -0.3577, -0.8506, 0.0577, -0.5226, -0.9335, 0.02589, -0.3577, -0.8506, 0.0577, -0.5226, -0.891, 0.04392, -0.4519, -0.8506, 0.0577, -0.5226, -0.7395, 0.07821, -0.6686, -0.891, 0.04392, -0.4519, 0.4603, 0.3067, -0.8331, 0.525, 0.2916, -0.7996, 0.4605, 0.357, -0.8127, 0.525, 0.2916, -0.7996, 0.4466, 0.383, -0.8086, 0.492, 0.4223, -0.7613, 0.525, 0.2916, -0.7996, 0.492, 0.4223, -0.7613, 0.5715, 0.2896, -0.7678, 0.5736, 0.3622, -0.7347, 0.525, 0.2916, -0.7996, 0.6174, 0.2924, -0.7303, 0.5736, 0.3622, -0.7347, 0.4605, 0.357, -0.8127, 0.525, 0.2916, -0.7996, 0.6174, 0.2924, -0.7303, 0.525, 0.2916, -0.7996, 0.5715, 0.2896, -0.7678, 0.6174, 0.2924, -0.7303, 0.6428, 0.3618, -0.6752, 0.5736, 0.3622, -0.7347, -0.3127, -0.8521, 0.4197, -0.7808, -0.1117, 0.6147, -0.3536, -0.7875, 0.5048, -0.3127, -0.8521, 0.4197, -0.8014, -0.03481, 0.5971, -0.7808, -0.1117, 0.6147, -0.8014, -0.03481, 0.5971, -0.7185, 0.3133, 0.621, -0.7808, -0.1117, 0.6147, 0.9747, 0.1887, -0.1196, 0.9747, 0.1887, -0.1196, 0.9728, 0.2008, -0.1153, 0.9728, 0.2008, -0.1153, 0.9747, 0.1887, -0.1196, 0.9729, 0.2003, -0.1154, 0.9728, 0.2008, -0.1153, 0.8665, 0.486, -0.1136, 0.9162, 0.3842, -0.1135, -0.2489, 0.7082, -0.6607, -0.2189, 0.5688, -0.7928, -0.3652, 0.5112, -0.778, -0.5195, 0.4917, -0.6988, -0.4573, 0.3502, -0.8175, -0.5368, 0.3506, -0.7674, -0.8327, 0.4367, -0.3406, -0.8327, 0.4367, -0.3405, -0.7259, 0.5851, -0.3616, -0.8327, 0.4367, -0.3406, -0.7259, 0.5851, -0.3616, -0.814, 0.4065, -0.4149, -0.7259, 0.5851, -0.3616, -0.7209, 0.5408, -0.4334, -0.814, 0.4065, -0.4149, -0.814, 0.4065, -0.4149, -0.7209, 0.5408, -0.4334, -0.7932, 0.378, -0.4775, 0.4466, 0.383, -0.8086, 0.525, 0.2916, -0.7996, 0.4603, 0.3067, -0.8331, 0.492, 0.4223, -0.7613, 0.3837, 0.6568, -0.6492, 0.4714, 0.5717, -0.6715, 0.5715, 0.2896, -0.7678, 0.492, 0.4223, -0.7613, 0.5495, 0.4319, -0.7152, -0.7185, 0.3133, 0.621, -0.4855, 0.6798, 0.5497, -0.6439, 0.5065, 0.5734, -0.7185, 0.3133, 0.621, -0.8014, -0.03481, 0.5971, -0.7533, 0.2719, 0.5988, 0.8665, 0.486, -0.1136, 0.9728, 0.2008, -0.1153, 0.9729, 0.2003, -0.1154, 0.9162, 0.3842, -0.1135, 0.8665, 0.486, -0.1136, 0.6808, 0.7246, -0.1073, 0.2708, 0.9299, 0.2488, 0.2635, 0.9145, 0.3069, 0.3637, 0.8648, 0.3462, 0.2708, 0.9299, 0.2488, 0.1907, 0.9554, 0.2257, 0.2635, 0.9145, 0.3069, -0.1119, -0.01309, 0.9936, 0.1337, 0.085, 0.9874, -0.1241, 0.05891, 0.9905, 0.8098, 0.2692, -0.5213, 0.8154, 0.2073, -0.5405, 0.8153, 0.2089, -0.54, 0.8154, 0.2073, -0.5405, 0.8098, 0.2692, -0.5213, 0.8098, 0.2692, -0.5213, 0.8153, 0.2089, -0.54, 0.7847, 0.3043, -0.5401, 0.8005, 0.2403, -0.549, 0.4834, 0.7132, 0.5076, 0.3802, 0.6136, 0.6921, 0.4286, 0.662, 0.6149, -0.9082, -0.2581, 0.3295, -0.9036, -0.2468, 0.35, -0.917, -0.2849, 0.2792, -0.9082, -0.2581, 0.3295, -0.917, -0.2849, 0.2792, -0.917, -0.2849, 0.2792, -0.7253, 0.6536, 0.2161, -0.7511, 0.6413, 0.1569, -0.7217, 0.655, 0.2238, -0.7511, 0.6413, 0.1569, -0.7253, 0.6536, 0.2161, -0.7511, 0.6413, 0.1569, -0.7217, 0.655, 0.2238, -0.6785, 0.6417, 0.3576, -0.7253, 0.6536, 0.2161, -0.06523, -0.9965, 0.05155, -0.06322, -0.997, 0.04567, -0.06498, -0.9965, 0.05171, -0.06322, -0.997, 0.04567, -0.06297, -0.997, 0.04482, -0.06978, -0.9974, 0.01902, -0.06322, -0.997, 0.04567, -0.06523, -0.9965, 0.05155, -0.06297, -0.997, 0.04482, 0.1918, -0.061, 0.9795, 0.1966, -0.2053, 0.9587, 0.2119, -0.04929, 0.976, 0.1966, -0.2053, 0.9587, 0.1918, -0.061, 0.9795, 0.1967, -0.2053, 0.9587, 0.2119, -0.04929, 0.976, 0.2124, 0.1256, 0.9691, 0.1918, -0.061, 0.9795, 0.06958, 0.9971, -0.03029, 0.05031, 0.9972, -0.05601, 0.0503, 0.9972, -0.056, 0.06958, 0.9971, -0.03029, 0.0503, 0.9972, -0.056, 0.06027, 0.9973, -0.04269, 0.06958, 0.9971, -0.03029, 0.08001, 0.9967, -0.0166, 0.08002, 0.9967, -0.0166, 0.2124, 0.1256, 0.9691, 0.2119, -0.04929, 0.976, 0.2124, 0.1255, 0.9691, 0.1332, 0.9851, 0.1086, 0.1332, 0.9851, 0.1086, 0.1332, 0.9851, 0.1087, 0.1332, 0.9851, 0.1086, 0.1332, 0.9851, 0.1086, 0.1332, 0.9851, 0.1086, -0.06978, -0.9974, 0.01902, -0.08567, -0.9962, -0.01593, -0.0857, -0.9962, -0.01571, -0.06978, -0.9974, 0.01902, -0.06297, -0.997, 0.04482, -0.0722, -0.9973, 0.0136, -0.6627, 0.512, 0.5465, -0.6136, 0.482, 0.6254, -0.6136, 0.482, 0.6254, -0.6136, 0.482, 0.6254, -0.6627, 0.512, 0.5465, -0.6539, 0.5407, 0.5292, -0.747, -0.06107, 0.662, -0.8175, -0.1279, 0.5615, -0.747, -0.0611, 0.662, -0.747, -0.0611, 0.662, -0.8175, -0.1279, 0.5615, -0.8431, -0.156, 0.5146, -0.8431, -0.156, 0.5146, -0.9036, -0.2468, 0.35, -0.9082, -0.2581, 0.3295, -0.8431, -0.156, 0.5146, -0.8175, -0.1279, 0.5615, -0.9036, -0.2468, 0.35, -0.4875, 0.7081, 0.5108, -0.7129, 0.521, 0.4694, -0.6439, 0.5065, 0.5734, -0.7129, 0.521, 0.4694, -0.6947, 0.6981, 0.1733, -0.5716, 0.8089, 0.1378, -0.7129, 0.521, 0.4694, -0.5716, 0.8089, 0.1378, -0.7085, 0.5487, 0.4438, -0.7129, 0.521, 0.4694, -0.4875, 0.7081, 0.5108, -0.6099, 0.6578, 0.4419, -0.6439, 0.5065, 0.5734, -0.7085, 0.5487, 0.4438, -0.8136, 0.2093, 0.5425, 0.6828, -0.7056, 0.1894, 0.6827, -0.7057, 0.1894, 0.6828, -0.7056, 0.1894, 0.6828, -0.7056, 0.1894, 0.6827, -0.7057, 0.1894, 0.6827, -0.7058, 0.1893, -0.6098, 0.6579, 0.4419, -0.5033, 0.6961, 0.512, -0.5665, 0.6958, 0.4415, -0.5033, 0.6961, 0.512, -0.6098, 0.6579, 0.4419, -0.4875, 0.7081, 0.5109, -0.042, 0.9938, 0.103, -0.02662, 0.9944, 0.1025, -0.042, 0.9938, 0.103, -0.04201, 0.9938, 0.103, -0.01661, 0.9925, 0.1214, -0.042, 0.9938, 0.103, -0.02388, 0.9944, 0.1028, -0.02392, 0.9944, 0.1028, -0.02377, 0.9944, 0.1028, -0.02377, 0.9944, 0.1028, -0.02386, 0.9944, 0.1028, -0.02388, 0.9944, 0.1028, -0.7085, 0.5487, 0.4438, -0.5716, 0.8089, 0.1378, -0.5944, 0.7576, 0.2698, -0.7085, 0.5487, 0.4438, -0.6439, 0.5065, 0.5734, -0.7129, 0.521, 0.4694, 0.2731, 0.872, 0.4063, 0.3637, 0.8648, 0.3462, 0.2635, 0.9145, 0.3069, -0.117, 0.746, -0.6555, -0.0904, 0.7626, -0.6405, -0.09029, 0.7627, -0.6404, -0.0904, 0.7626, -0.6405, -0.117, 0.746, -0.6555, -0.2488, 0.7082, -0.6607, -0.4952, 0.5997, -0.6286, -0.3652, 0.5112, -0.778, -0.5195, 0.4917, -0.6988, 0.2338, 0.8719, 0.4303, 0.2731, 0.872, 0.4063, 0.2163, 0.8983, 0.3824, -0.4031, 0.915, 0.01429, -0.5717, 0.8088, 0.1377, -0.5174, 0.8557, 0.0132, -0.5717, 0.8088, 0.1377, -0.4031, 0.915, 0.01429, -0.5945, 0.7575, 0.2698, -0.5174, 0.8557, 0.0132, -0.5717, 0.8088, 0.1377, -0.6631, 0.7232, -0.1932, -0.7209, 0.5409, -0.4334, -0.7259, 0.5851, -0.3616, -0.4166, 0.8678, -0.2709, -0.4855, 0.6798, 0.5497, -0.7185, 0.3133, 0.621, -0.7533, 0.2719, 0.5988, 0.6808, 0.7246, -0.1073, 0.8665, 0.486, -0.1136, 0.6768, 0.7283, -0.1072, -0.001091, -0.9995, 0.0307, 0.0761, -0.9971, 0.004605, -0.001083, -0.9995, 0.03071, 0.171, 0.9694, -0.1761, 0.171, 0.9694, -0.1761, 0.171, 0.9694, -0.1762, 0.171, 0.9694, -0.1761, 0.171, 0.9694, -0.1761, 0.171, 0.9694, -0.1761, 0.171, 0.9694, -0.1761, 0.171, 0.9694, -0.1761, 0.171, 0.9694, -0.1761, 0.01875, -0.9975, -0.06834, 0.0069, -0.9974, -0.07109, 0.01177, -0.9997, 0.01903, 0.01875, -0.9975, -0.06834, 0.001404, -0.9955, -0.09461, 0.0069, -0.9974, -0.07109, 0.0069, -0.9974, -0.07109, 0.0002121, -0.9948, -0.1014, 0.0002074, -0.9948, -0.1014, 0.0002074, -0.9948, -0.1014, 0.0002121, -0.9948, -0.1014, 0.0002143, -0.9948, -0.1014, 0.0002121, -0.9948, -0.1014, 0.0069, -0.9974, -0.07109, 0.001404, -0.9955, -0.09461, 0.001404, -0.9955, -0.09461, 0.01875, -0.9975, -0.06834, 0.0116, -0.9964, -0.0838, 0.3503, -0.6401, -0.6838, 0.3503, -0.64, -0.6839, 0.3504, -0.64, -0.6838, 0.3503, -0.64, -0.6839, 0.3503, -0.6401, -0.6838, 0.3503, -0.6401, -0.6838, -0.2513, -0.8775, -0.4085, -0.1786, -0.9461, -0.2702, -0.2673, -0.8612, -0.4322, -0.1786, -0.9461, -0.2702, -0.2513, -0.8775, -0.4085, -0.1734, -0.9503, -0.2588, -0.2673, -0.8612, -0.4322, -0.3025, -0.8209, -0.4843, -0.2513, -0.8775, -0.4085, -0.1734, -0.9503, -0.2588, -0.144, -0.9702, -0.1949, -0.1786, -0.9461, -0.2702, -0.3025, -0.8209, -0.4843, -0.2673, -0.8612, -0.4322, -0.3025, -0.8209, -0.4843, -0.144, -0.9702, -0.1948, -0.144, -0.9702, -0.1949, -0.1734, -0.9503, -0.2588, -0.0875, -0.993, 0.07938, -0.1076, -0.9893, 0.09882, -0.1115, -0.9884, 0.1026, -0.1076, -0.9893, 0.09882, -0.0875, -0.993, 0.07938, -0.0875, -0.993, 0.07939, -0.1076, -0.9893, 0.09882, -0.1452, -0.9838, 0.1051, -0.1115, -0.9884, 0.1026, -0.1076, -0.9893, 0.09882, -0.152, -0.9845, 0.08734, -0.1452, -0.9838, 0.1051, 0.04571, 0.8907, 0.4522, 0.04571, 0.8907, 0.4522, 0.04571, 0.8907, 0.4522, -0.1182, 0.7676, 0.6299, -0.1182, 0.7676, 0.6299, -0.1019, 0.8011, 0.5897, -0.1019, 0.8011, 0.5897, -0.1182, 0.7676, 0.6299, -0.08679, 0.8298, 0.5513, -0.1019, 0.8011, 0.5897, -0.08679, 0.8298, 0.5513, -0.0507, 0.8884, 0.4562, -0.0507, 0.8884, 0.4562, -0.08679, 0.8298, 0.5513, -0.0506, 0.8884, 0.4562, -0.4875, 0.7081, 0.5109, -0.4853, 0.6799, 0.5497, -0.4499, 0.7248, 0.5218, -0.6439, 0.5066, 0.5734, -0.4853, 0.6799, 0.5497, -0.4875, 0.7081, 0.5109, 0.3843, 0.9161, -0.1139, 0.3155, 0.9366, -0.1525, 0.357, 0.9251, -0.1295, 0.1225, 0.9915, -0.0428, 0.1265, 0.9912, -0.0388, 0.1263, 0.9912, -0.03899, -0.2995, 0.9406, 0.1601, -0.2995, 0.9406, 0.1601, -0.2995, 0.9406, 0.1601, -0.03125, -0.997, -0.07072, 0.001404, -0.9955, -0.09461, 0.0116, -0.9964, -0.0838, -0.08567, -0.9962, -0.01593, -0.06978, -0.9974, 0.01902, -0.0722, -0.9973, 0.0136, 0.08001, 0.9967, -0.0166, 0.06958, 0.9971, -0.03029, 0.06027, 0.9973, -0.04269, -0.6785, 0.6417, 0.3576, -0.7217, 0.655, 0.2238, -0.68, 0.6458, 0.3472, -0.6631, 0.7232, -0.1932, -0.5717, 0.8088, 0.1377, -0.6947, 0.6981, 0.1733, -0.4811, 0.8534, -0.2007, -0.5035, 0.8154, -0.2857, -0.5545, 0.8156, -0.1652])] * 3)])

# ---- objects
ob_rock_large_1 = bpy.data.objects.new('Rock_Large_1', me_rock_large_1_011)

# ---- transforms, parenting, visibility, modifiers, constraints
ob_rock_large_1.location = (0.0, 0.0, 0.0)
ob_rock_large_1.rotation_euler = (-1.173, 0.5442, -1.794)
ob_rock_large_1.scale = (-18.45, -16.15, -22.76)

# ---- collection membership
scene.collection.objects.link(ob_rock_large_1)

# ---- scene / render settings (as saved in the file)
scene.frame_start = 1; scene.frame_end = 250; scene.frame_set(3)
scene.render.engine = 'BLENDER_EEVEE_NEXT'
scene.render.bake_bias = 0.0
scene.render.bake_samples = 0
scene.cycles.sampling_pattern = 'TABULATED_SOBOL'
scene.eevee.use_volume_custom_range = False
bpy.context.view_layer.update()

# ---- added for rendering (the .blend has no active camera and no usable light): camera, sun
cam_auto = bpy.data.cameras.new('AutoCamera')
cam_auto.lens = 50.0
cam_auto.sensor_width = 36.0
cam_auto.clip_end = 5363.68
ob_auto_camera = bpy.data.objects.new('AutoCamera', cam_auto)
scene.collection.objects.link(ob_auto_camera)
ob_auto_camera.location = (302.19, -378.371, 264.001)
ob_auto_camera.rotation_euler = (1.09748, -7.21219e-08, 0.694738)
scene.camera = ob_auto_camera
light_auto_sun = bpy.data.lights.new('AutoSun', 'SUN')
light_auto_sun.energy = 3.0
light_auto_sun.angle = 0.0523599
ob_auto_sun = bpy.data.objects.new('AutoSun', light_auto_sun)
scene.collection.objects.link(ob_auto_sun)
ob_auto_sun.rotation_euler = (0.872665, 0.174533, 0.523599)
bpy.context.view_layer.update()
